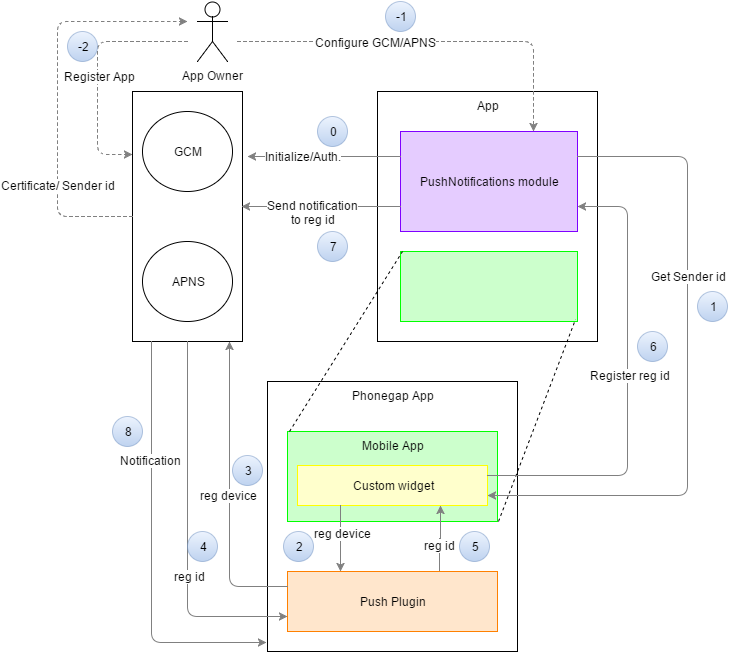

The diagram above was exported from draw.io. Its source (the exported page's mxGraphModel, read from the mxfile embedded in the PNG):
<mxGraphModel dx="1430" dy="856" grid="1" gridSize="10" guides="1" tooltips="1" connect="1" arrows="1" fold="1" page="1" pageScale="1" pageWidth="826" pageHeight="1169" background="#ffffff" math="0" shadow="0">
  <root>
    <mxCell id="0" />
    <mxCell id="1" parent="0" />
    <mxCell id="22a32186db2fae0f-4" value="" style="whiteSpace=wrap;html=1;" vertex="1" parent="1">
      <mxGeometry x="145" y="150" width="110" height="250" as="geometry" />
    </mxCell>
    <mxCell id="22a32186db2fae0f-1" value="App Owner&lt;br&gt;" style="shape=umlActor;verticalLabelPosition=bottom;labelBackgroundColor=#ffffff;verticalAlign=top;html=1;" vertex="1" parent="1">
      <mxGeometry x="210" y="60" width="30" height="60" as="geometry" />
    </mxCell>
    <mxCell id="38aff9864abb4c32-5" style="edgeStyle=orthogonalEdgeStyle;rounded=1;html=1;entryX=0;entryY=0.25;jettySize=auto;orthogonalLoop=1;strokeColor=#808080;dashed=1;" edge="1" parent="1" target="22a32186db2fae0f-4">
      <mxGeometry relative="1" as="geometry">
        <mxPoint x="200" y="100" as="sourcePoint" />
        <Array as="points">
          <mxPoint x="200" y="100" />
          <mxPoint x="110" y="100" />
          <mxPoint x="110" y="213" />
        </Array>
      </mxGeometry>
    </mxCell>
    <mxCell id="38aff9864abb4c32-6" value="Register App" style="text;html=1;resizable=0;points=[];align=center;verticalAlign=middle;labelBackgroundColor=#ffffff;" vertex="1" connectable="0" parent="38aff9864abb4c32-5">
      <mxGeometry x="0.042" y="2" relative="1" as="geometry">
        <mxPoint as="offset" />
      </mxGeometry>
    </mxCell>
    <mxCell id="22a32186db2fae0f-2" value="GCM" style="ellipse;whiteSpace=wrap;html=1;" vertex="1" parent="1">
      <mxGeometry x="155" y="170" width="90" height="80" as="geometry" />
    </mxCell>
    <mxCell id="22a32186db2fae0f-3" value="APNS" style="ellipse;whiteSpace=wrap;html=1;" vertex="1" parent="1">
      <mxGeometry x="155" y="300" width="90" height="80" as="geometry" />
    </mxCell>
    <mxCell id="22a32186db2fae0f-5" value="&lt;div style=&quot;text-align: left&quot;&gt;&lt;span style=&quot;line-height: 1.2&quot;&gt;App&lt;/span&gt;&lt;/div&gt;" style="whiteSpace=wrap;html=1;verticalAlign=top;" vertex="1" parent="1">
      <mxGeometry x="390" y="150" width="220" height="250" as="geometry" />
    </mxCell>
    <mxCell id="22a32186db2fae0f-6" value="PushNotifications module" style="whiteSpace=wrap;html=1;fillColor=#E5CCFF;strokeColor=#7F00FF;" vertex="1" parent="1">
      <mxGeometry x="413" y="190" width="177" height="100" as="geometry" />
    </mxCell>
    <mxCell id="22a32186db2fae0f-7" value="" style="whiteSpace=wrap;html=1;fillColor=#CCFFCC;strokeColor=#00FF00;" vertex="1" parent="1">
      <mxGeometry x="413" y="310" width="177" height="70" as="geometry" />
    </mxCell>
    <mxCell id="22a32186db2fae0f-8" value="Phonegap App" style="whiteSpace=wrap;html=1;verticalAlign=top;" vertex="1" parent="1">
      <mxGeometry x="280" y="440" width="250" height="270" as="geometry" />
    </mxCell>
    <mxCell id="22a32186db2fae0f-12" value="Mobile App" style="whiteSpace=wrap;html=1;verticalAlign=top;fillColor=#CCFFCC;strokeColor=#00FF00;" vertex="1" parent="1">
      <mxGeometry x="300" y="490" width="210" height="90" as="geometry" />
    </mxCell>
    <mxCell id="22a32186db2fae0f-10" value="" style="endArrow=none;dashed=1;html=1;exitX=0.01;exitY=0;exitPerimeter=0;" edge="1" parent="1" source="22a32186db2fae0f-12">
      <mxGeometry width="50" height="50" relative="1" as="geometry">
        <mxPoint x="340" y="370" as="sourcePoint" />
        <mxPoint x="415" y="310" as="targetPoint" />
      </mxGeometry>
    </mxCell>
    <mxCell id="22a32186db2fae0f-11" value="" style="endArrow=none;dashed=1;html=1;entryX=0.989;entryY=0.971;entryPerimeter=0;exitX=1.007;exitY=1;exitPerimeter=0;" edge="1" parent="1" source="22a32186db2fae0f-12" target="22a32186db2fae0f-7">
      <mxGeometry width="50" height="50" relative="1" as="geometry">
        <mxPoint x="170" y="750" as="sourcePoint" />
        <mxPoint x="220" y="700" as="targetPoint" />
      </mxGeometry>
    </mxCell>
    <mxCell id="22a32186db2fae0f-13" value="Custom widget" style="whiteSpace=wrap;html=1;fillColor=#FFFFCC;strokeColor=#FFFF00;" vertex="1" parent="1">
      <mxGeometry x="310" y="524" width="190" height="40" as="geometry" />
    </mxCell>
    <mxCell id="22a32186db2fae0f-14" value="Push Plugin" style="whiteSpace=wrap;html=1;fillColor=#FFE6CC;strokeColor=#FF8000;" vertex="1" parent="1">
      <mxGeometry x="300" y="630" width="210" height="60" as="geometry" />
    </mxCell>
    <mxCell id="22a32186db2fae0f-16" value="" style="edgeStyle=elbowEdgeStyle;elbow=vertical;endArrow=classic;html=1;entryX=0.75;entryY=0;dashed=1;strokeColor=#808080;" edge="1" parent="1" target="22a32186db2fae0f-6">
      <mxGeometry width="50" height="50" relative="1" as="geometry">
        <mxPoint x="250" y="100" as="sourcePoint" />
        <mxPoint x="530" y="10" as="targetPoint" />
        <Array as="points">
          <mxPoint x="430" y="100" />
          <mxPoint x="310" y="70" />
        </Array>
      </mxGeometry>
    </mxCell>
    <mxCell id="22a32186db2fae0f-17" value="Configure GCM/APNS&lt;br&gt;" style="text;html=1;resizable=0;points=[];align=center;verticalAlign=middle;labelBackgroundColor=#ffffff;" vertex="1" connectable="0" parent="22a32186db2fae0f-16">
      <mxGeometry x="0.1" relative="1" as="geometry">
        <mxPoint x="-74" as="offset" />
      </mxGeometry>
    </mxCell>
    <mxCell id="22a32186db2fae0f-25" style="edgeStyle=orthogonalEdgeStyle;rounded=1;html=1;exitX=0;exitY=0.25;jettySize=auto;orthogonalLoop=1;strokeColor=#808080;" edge="1" parent="1" source="22a32186db2fae0f-14">
      <mxGeometry relative="1" as="geometry">
        <mxPoint x="242" y="400" as="targetPoint" />
        <Array as="points">
          <mxPoint x="242" y="645" />
        </Array>
      </mxGeometry>
    </mxCell>
    <mxCell id="22a32186db2fae0f-26" value="reg device" style="text;html=1;resizable=0;points=[];align=center;verticalAlign=middle;labelBackgroundColor=#ffffff;" vertex="1" connectable="0" parent="22a32186db2fae0f-25">
      <mxGeometry x="-0.0077" y="1" relative="1" as="geometry">
        <mxPoint as="offset" />
      </mxGeometry>
    </mxCell>
    <mxCell id="22a32186db2fae0f-27" style="edgeStyle=orthogonalEdgeStyle;rounded=1;html=1;exitX=0.5;exitY=1;entryX=0;entryY=0.75;jettySize=auto;orthogonalLoop=1;strokeColor=#808080;" edge="1" parent="1" source="22a32186db2fae0f-4" target="22a32186db2fae0f-14">
      <mxGeometry relative="1" as="geometry">
        <Array as="points">
          <mxPoint x="200" y="675" />
        </Array>
      </mxGeometry>
    </mxCell>
    <mxCell id="22a32186db2fae0f-28" value="reg id" style="text;html=1;resizable=0;points=[];align=center;verticalAlign=middle;labelBackgroundColor=#ffffff;" vertex="1" connectable="0" parent="22a32186db2fae0f-27">
      <mxGeometry x="0.2492" y="2" relative="1" as="geometry">
        <mxPoint as="offset" />
      </mxGeometry>
    </mxCell>
    <mxCell id="22a32186db2fae0f-30" style="edgeStyle=orthogonalEdgeStyle;rounded=0;html=1;exitX=0.724;exitY=-0.017;entryX=0.75;entryY=1;jettySize=auto;orthogonalLoop=1;exitPerimeter=0;strokeColor=#808080;" edge="1" parent="1" source="22a32186db2fae0f-14" target="22a32186db2fae0f-13">
      <mxGeometry relative="1" as="geometry">
        <Array as="points">
          <mxPoint x="452" y="597" />
          <mxPoint x="453" y="597" />
        </Array>
      </mxGeometry>
    </mxCell>
    <mxCell id="22a32186db2fae0f-31" value="reg id" style="text;html=1;resizable=0;points=[];align=center;verticalAlign=middle;labelBackgroundColor=#ffffff;" vertex="1" connectable="0" parent="22a32186db2fae0f-30">
      <mxGeometry x="-0.2195" relative="1" as="geometry">
        <mxPoint as="offset" />
      </mxGeometry>
    </mxCell>
    <mxCell id="22a32186db2fae0f-32" style="edgeStyle=orthogonalEdgeStyle;rounded=0;html=1;entryX=0.25;entryY=0;jettySize=auto;orthogonalLoop=1;strokeColor=#808080;" edge="1" parent="1" target="22a32186db2fae0f-14">
      <mxGeometry relative="1" as="geometry">
        <mxPoint x="353" y="564" as="sourcePoint" />
      </mxGeometry>
    </mxCell>
    <mxCell id="22a32186db2fae0f-33" value="reg device" style="text;html=1;resizable=0;points=[];align=center;verticalAlign=middle;labelBackgroundColor=#ffffff;" vertex="1" connectable="0" parent="22a32186db2fae0f-32">
      <mxGeometry x="-0.1707" y="2" relative="1" as="geometry">
        <mxPoint as="offset" />
      </mxGeometry>
    </mxCell>
    <mxCell id="22a32186db2fae0f-34" style="edgeStyle=orthogonalEdgeStyle;rounded=0;html=1;exitX=0;exitY=0.25;jettySize=auto;orthogonalLoop=1;strokeColor=#808080;" edge="1" parent="1" source="22a32186db2fae0f-6">
      <mxGeometry relative="1" as="geometry">
        <mxPoint x="260" y="215" as="targetPoint" />
      </mxGeometry>
    </mxCell>
    <mxCell id="22a32186db2fae0f-35" value="Initialize/Auth." style="text;html=1;resizable=0;points=[];align=center;verticalAlign=middle;labelBackgroundColor=#ffffff;" vertex="1" connectable="0" parent="22a32186db2fae0f-34">
      <mxGeometry x="0.2842" y="-1" relative="1" as="geometry">
        <mxPoint as="offset" />
      </mxGeometry>
    </mxCell>
    <mxCell id="22a32186db2fae0f-36" style="edgeStyle=orthogonalEdgeStyle;rounded=0;html=1;exitX=0;exitY=0.75;entryX=0.991;entryY=0.46;entryPerimeter=0;jettySize=auto;orthogonalLoop=1;strokeColor=#808080;" edge="1" parent="1" source="22a32186db2fae0f-6" target="22a32186db2fae0f-4">
      <mxGeometry relative="1" as="geometry" />
    </mxCell>
    <mxCell id="22a32186db2fae0f-37" value="Send notification&lt;div&gt;to reg id&lt;/div&gt;" style="text;html=1;resizable=0;points=[];align=center;verticalAlign=middle;labelBackgroundColor=#ffffff;" vertex="1" connectable="0" parent="22a32186db2fae0f-36">
      <mxGeometry x="0.2885" y="1" relative="1" as="geometry">
        <mxPoint x="14" y="4" as="offset" />
      </mxGeometry>
    </mxCell>
    <mxCell id="22a32186db2fae0f-38" style="edgeStyle=orthogonalEdgeStyle;rounded=1;html=1;exitX=1;exitY=0.25;entryX=1;entryY=0.75;jettySize=auto;orthogonalLoop=1;strokeColor=#808080;" edge="1" parent="1" source="22a32186db2fae0f-13" target="22a32186db2fae0f-6">
      <mxGeometry relative="1" as="geometry">
        <Array as="points">
          <mxPoint x="640" y="534" />
          <mxPoint x="640" y="265" />
        </Array>
      </mxGeometry>
    </mxCell>
    <mxCell id="22a32186db2fae0f-39" value="Register reg id" style="text;html=1;resizable=0;points=[];align=center;verticalAlign=middle;labelBackgroundColor=#ffffff;" vertex="1" connectable="0" parent="22a32186db2fae0f-38">
      <mxGeometry x="0.0501" y="-2" relative="1" as="geometry">
        <mxPoint as="offset" />
      </mxGeometry>
    </mxCell>
    <mxCell id="22a32186db2fae0f-40" style="edgeStyle=orthogonalEdgeStyle;rounded=1;html=1;exitX=1;exitY=0.25;entryX=1;entryY=0.75;jettySize=auto;orthogonalLoop=1;strokeColor=#808080;" edge="1" parent="1" source="22a32186db2fae0f-6" target="22a32186db2fae0f-13">
      <mxGeometry relative="1" as="geometry">
        <Array as="points">
          <mxPoint x="700" y="215" />
          <mxPoint x="700" y="554" />
        </Array>
      </mxGeometry>
    </mxCell>
    <mxCell id="22a32186db2fae0f-41" value="Get Sender id" style="text;html=1;resizable=0;points=[];align=center;verticalAlign=middle;labelBackgroundColor=#ffffff;" vertex="1" connectable="0" parent="22a32186db2fae0f-40">
      <mxGeometry x="-0.2943" y="1" relative="1" as="geometry">
        <mxPoint as="offset" />
      </mxGeometry>
    </mxCell>
    <mxCell id="22a32186db2fae0f-43" value="-1" style="ellipse;whiteSpace=wrap;html=1;plain-blue;opacity=50;" vertex="1" parent="1">
      <mxGeometry x="398" y="60" width="30" height="30" as="geometry" />
    </mxCell>
    <mxCell id="22a32186db2fae0f-48" value="-2" style="ellipse;whiteSpace=wrap;html=1;plain-blue;opacity=50;" vertex="1" parent="1">
      <mxGeometry x="80" y="90" width="30" height="30" as="geometry" />
    </mxCell>
    <mxCell id="22a32186db2fae0f-50" value="2" style="ellipse;whiteSpace=wrap;html=1;plain-blue;opacity=50;" vertex="1" parent="1">
      <mxGeometry x="296" y="590" width="30" height="30" as="geometry" />
    </mxCell>
    <mxCell id="22a32186db2fae0f-51" value="5" style="ellipse;whiteSpace=wrap;html=1;plain-blue;opacity=50;" vertex="1" parent="1">
      <mxGeometry x="472" y="590" width="30" height="30" as="geometry" />
    </mxCell>
    <mxCell id="22a32186db2fae0f-52" value="0" style="ellipse;whiteSpace=wrap;html=1;plain-blue;opacity=50;" vertex="1" parent="1">
      <mxGeometry x="330" y="175" width="30" height="30" as="geometry" />
    </mxCell>
    <mxCell id="22a32186db2fae0f-53" value="1" style="ellipse;whiteSpace=wrap;html=1;plain-blue;opacity=50;" vertex="1" parent="1">
      <mxGeometry x="710" y="350" width="30" height="30" as="geometry" />
    </mxCell>
    <mxCell id="22a32186db2fae0f-54" value="6" style="ellipse;whiteSpace=wrap;html=1;plain-blue;opacity=50;" vertex="1" parent="1">
      <mxGeometry x="650" y="390" width="30" height="30" as="geometry" />
    </mxCell>
    <mxCell id="22a32186db2fae0f-55" value="8" style="ellipse;whiteSpace=wrap;html=1;plain-blue;opacity=50;" vertex="1" parent="1">
      <mxGeometry x="125" y="475" width="30" height="30" as="geometry" />
    </mxCell>
    <mxCell id="22a32186db2fae0f-56" value="3" style="ellipse;whiteSpace=wrap;html=1;plain-blue;opacity=50;" vertex="1" parent="1">
      <mxGeometry x="245" y="514" width="30" height="30" as="geometry" />
    </mxCell>
    <mxCell id="22a32186db2fae0f-59" value="7" style="ellipse;whiteSpace=wrap;html=1;plain-blue;opacity=50;" vertex="1" parent="1">
      <mxGeometry x="330" y="290" width="30" height="30" as="geometry" />
    </mxCell>
    <mxCell id="38aff9864abb4c32-2" style="edgeStyle=orthogonalEdgeStyle;rounded=1;html=1;exitX=0.173;exitY=1;entryX=-0.004;entryY=0.967;entryPerimeter=0;jettySize=auto;orthogonalLoop=1;strokeColor=#808080;exitPerimeter=0;" edge="1" parent="1" source="22a32186db2fae0f-4" target="22a32186db2fae0f-8">
      <mxGeometry relative="1" as="geometry">
        <Array as="points">
          <mxPoint x="164" y="701" />
        </Array>
      </mxGeometry>
    </mxCell>
    <mxCell id="38aff9864abb4c32-3" value="Notification" style="text;html=1;resizable=0;points=[];align=center;verticalAlign=middle;labelBackgroundColor=#ffffff;" vertex="1" connectable="0" parent="38aff9864abb4c32-2">
      <mxGeometry x="-0.4349" y="-1" relative="1" as="geometry">
        <mxPoint as="offset" />
      </mxGeometry>
    </mxCell>
    <mxCell id="38aff9864abb4c32-4" value="4" style="ellipse;whiteSpace=wrap;html=1;plain-blue;opacity=50;" vertex="1" parent="1">
      <mxGeometry x="200" y="590" width="30" height="30" as="geometry" />
    </mxCell>
    <mxCell id="38aff9864abb4c32-7" style="edgeStyle=orthogonalEdgeStyle;rounded=1;html=1;exitX=0;exitY=0.5;jettySize=auto;orthogonalLoop=1;strokeColor=#808080;dashed=1;" edge="1" parent="1" source="22a32186db2fae0f-4">
      <mxGeometry relative="1" as="geometry">
        <mxPoint x="200" y="80" as="targetPoint" />
        <Array as="points">
          <mxPoint x="70" y="275" />
          <mxPoint x="70" y="80" />
          <mxPoint x="200" y="80" />
        </Array>
      </mxGeometry>
    </mxCell>
    <mxCell id="38aff9864abb4c32-8" value="Certificate/ Sender id" style="text;html=1;resizable=0;points=[];align=center;verticalAlign=middle;labelBackgroundColor=#ffffff;" vertex="1" connectable="0" parent="38aff9864abb4c32-7">
      <mxGeometry x="-0.3122" y="-4" relative="1" as="geometry">
        <mxPoint x="-4" y="31" as="offset" />
      </mxGeometry>
    </mxCell>
  </root>
</mxGraphModel>